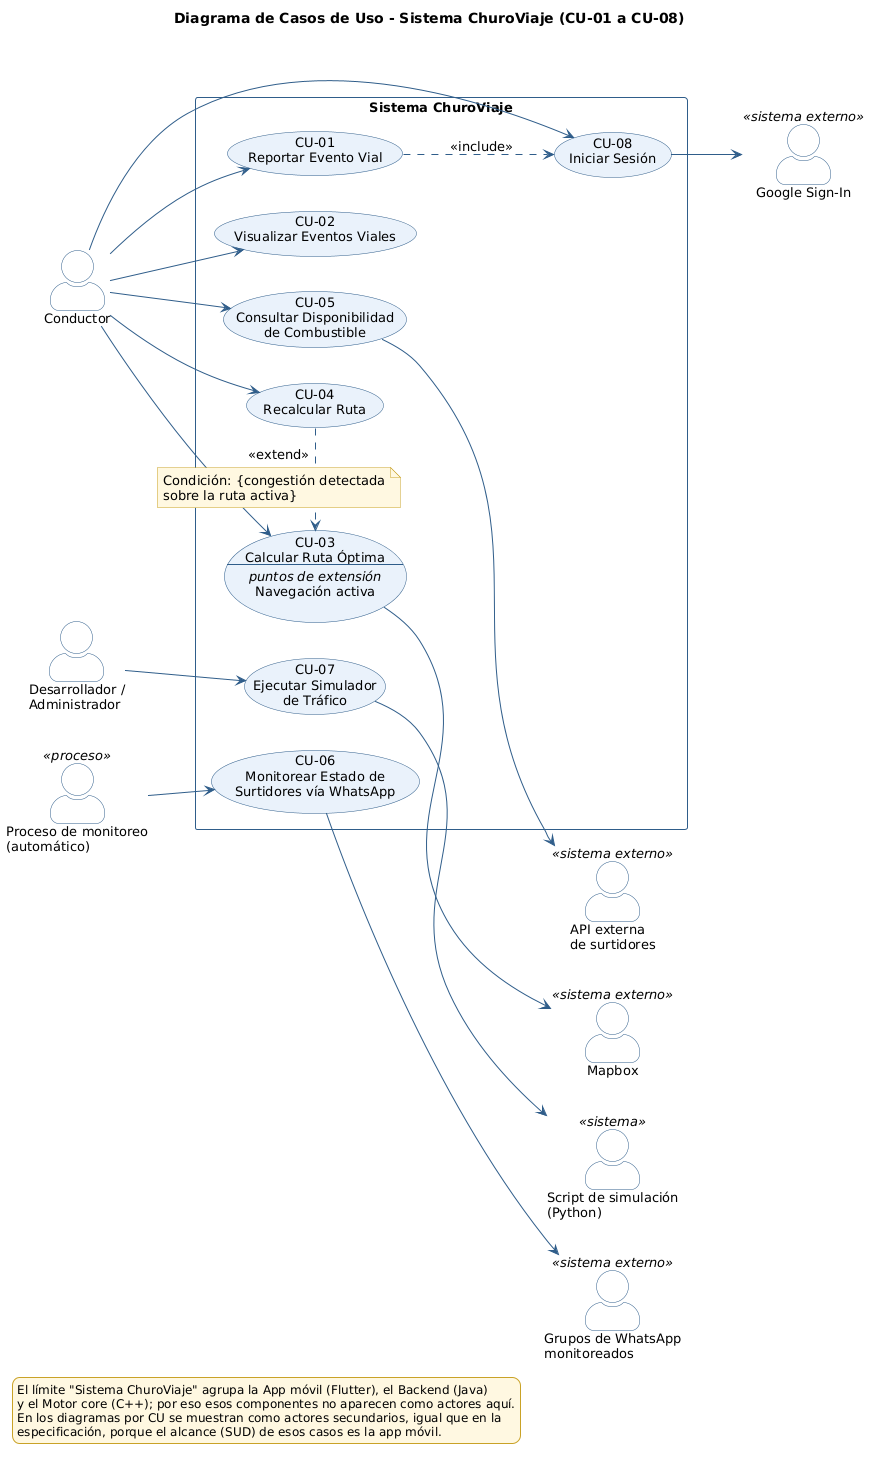

The diagram above was rendered by PlantUML. Its source (embedded in the PNG):
@startuml CU-00_DiagramaGeneral
' Diagrama de Casos de Uso - Sistema ChuroViaje (CU-01 a CU-08)
' Fuente: 02_req - Especificación de Casos de Uso (CU-01 a CU-08)
' Issue: T-029 (#8)

left to right direction
skinparam shadowing false
skinparam defaultFontName "DejaVu Sans"
skinparam defaultFontSize 13
skinparam packageStyle rectangle
skinparam actorStyle awesome
skinparam usecase {
  BackgroundColor #EAF2FB
  BorderColor #2F5D8A
  ArrowColor #2F5D8A
}
skinparam rectangle {
  BorderColor #2F5D8A
  FontStyle bold
}
skinparam actor {
  BorderColor #2F5D8A
  BackgroundColor #FFFFFF
}
skinparam note {
  BackgroundColor #FFF8E1
  BorderColor #C9A227
}
skinparam ArrowColor #2F5D8A
skinparam legend {
  BackgroundColor #FFF8E1
  BorderColor #C9A227
  FontSize 12
}

title Diagrama de Casos de Uso - Sistema ChuroViaje (CU-01 a CU-08)

' Actores principales (izquierda)
actor "Conductor" as Conductor
actor "Desarrollador /\nAdministrador" as Dev
actor "Proceso de monitoreo\n(automático)" as Monitor <<proceso>>

' Actores secundarios externos (derecha)
actor "Google Sign-In" as Google <<sistema externo>>
actor "Mapbox" as Mapbox <<sistema externo>>
actor "API externa\nde surtidores" as API <<sistema externo>>
actor "Grupos de WhatsApp\nmonitoreados" as WA <<sistema externo>>
actor "Script de simulación\n(Python)" as Script <<sistema>>

rectangle "Sistema ChuroViaje" {
  usecase "CU-08\nIniciar Sesión" as CU08
  usecase "CU-01\nReportar Evento Vial" as CU01
  usecase "CU-02\nVisualizar Eventos Viales" as CU02
  usecase CU03 as "CU-03
Calcular Ruta Óptima
--
<i>puntos de extensión</i>
Navegación activa"
  usecase "CU-04\nRecalcular Ruta" as CU04
  usecase "CU-05\nConsultar Disponibilidad\nde Combustible" as CU05
  usecase "CU-06\nMonitorear Estado de\nSurtidores vía WhatsApp" as CU06
  usecase "CU-07\nEjecutar Simulador\nde Tráfico" as CU07
}

' Asociaciones actor principal -> caso de uso
Conductor --> CU01
Conductor --> CU08
Conductor --> CU02
Conductor --> CU03
Conductor --> CU04
Conductor --> CU05
Monitor --> CU06
Dev --> CU07

' Relaciones entre casos de uso
CU01 ..> CU08 : <<include>>
CU04 .> CU03 : <<extend>>
note on link
  Condición: {congestión detectada
  sobre la ruta activa}
end note

' Asociaciones con actores secundarios externos
CU08 --> Google
CU03 --> Mapbox
CU05 --> API
CU06 --> WA
CU07 --> Script


legend bottom left
  El límite "Sistema ChuroViaje" agrupa la App móvil (Flutter), el Backend (Java)
  y el Motor core (C++); por eso esos componentes no aparecen como actores aquí.
  En los diagramas por CU se muestran como actores secundarios, igual que en la
  especificación, porque el alcance (SUD) de esos casos es la app móvil.
endlegend

@enduml